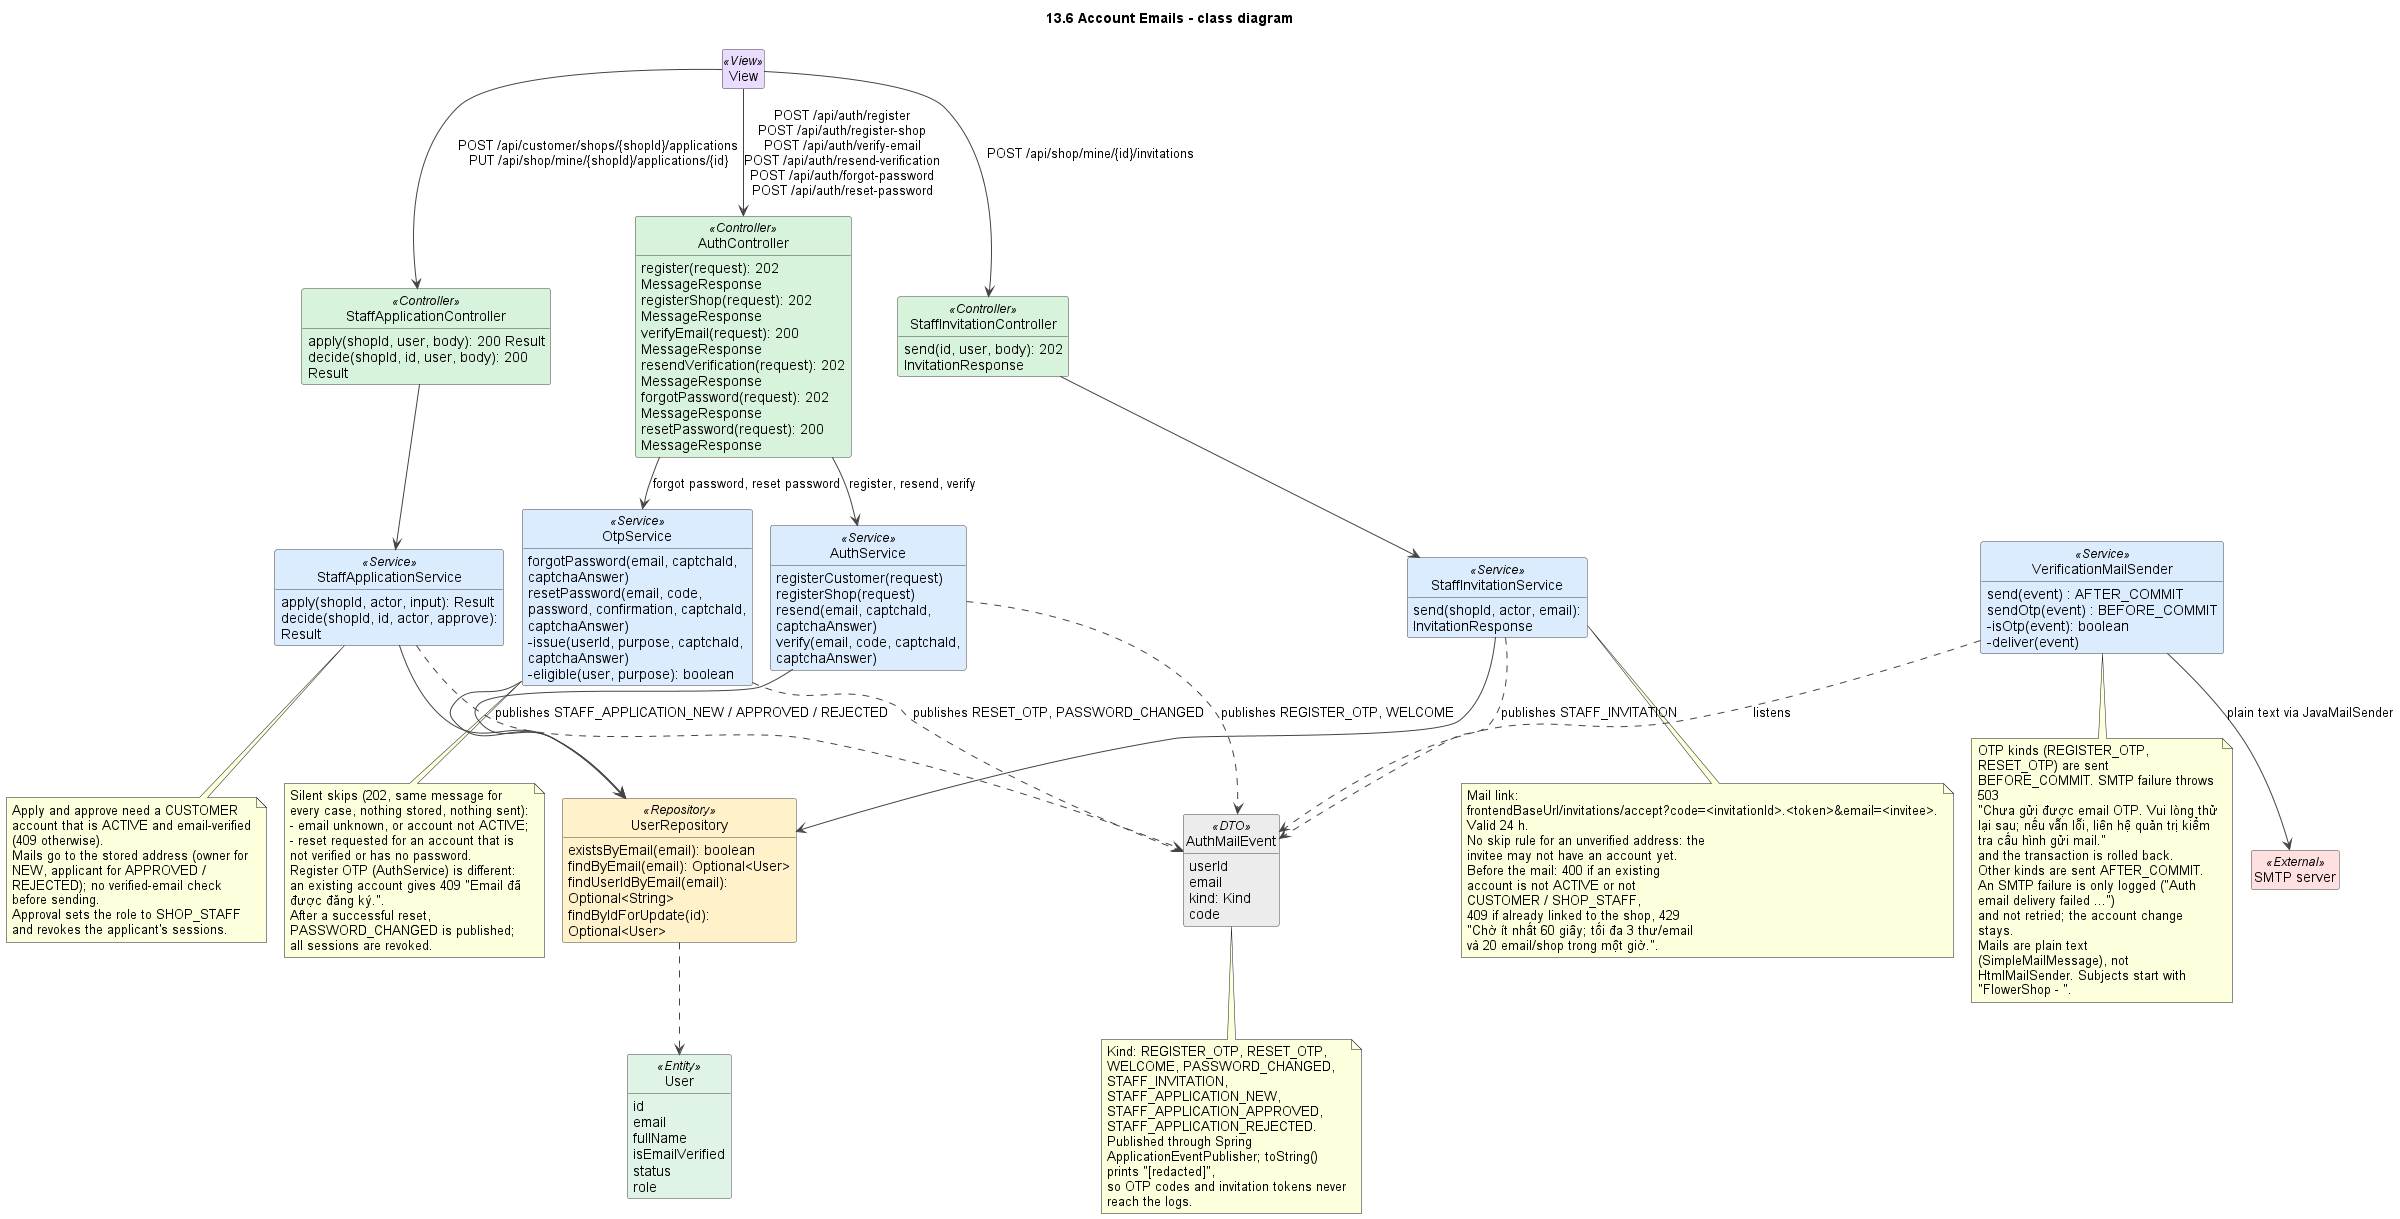

The diagram above was rendered by PlantUML. Its source (embedded in the PNG):
@startuml
!pragma layout smetana
title 13.6 Account Emails - class diagram
skinparam shadowing false
skinparam defaultFontName Arial
skinparam wrapWidth 240
skinparam ArrowColor #444444
skinparam classAttributeIconSize 0
skinparam nodesep 45
skinparam ranksep 50
skinparam class {
  BackgroundColor #FFFFFF
  BorderColor #444444
  BackgroundColor<<View>> #EADCFF
  BackgroundColor<<Controller>> #D8F3DC
  BackgroundColor<<Service>> #DCECFF
  BackgroundColor<<Repository>> #FFF1C9
  BackgroundColor<<Entity>> #E0F3E7
  BackgroundColor<<External>> #FFE0E0
  BackgroundColor<<DTO>> #ECECEC
  BackgroundColor<<Scheduler>> #FFE8CC
}
hide empty members
hide circle

class View <<View>>

class AuthController <<Controller>> {
  register(request): 202 MessageResponse
  registerShop(request): 202 MessageResponse
  verifyEmail(request): 200 MessageResponse
  resendVerification(request): 202 MessageResponse
  forgotPassword(request): 202 MessageResponse
  resetPassword(request): 200 MessageResponse
}
class AuthService <<Service>> {
  registerCustomer(request)
  registerShop(request)
  resend(email, captchaId, captchaAnswer)
  verify(email, code, captchaId, captchaAnswer)
}
class OtpService <<Service>> {
  forgotPassword(email, captchaId, captchaAnswer)
  resetPassword(email, code, password, confirmation, captchaId, captchaAnswer)
  -issue(userId, purpose, captchaId, captchaAnswer)
  -eligible(user, purpose): boolean
}
class StaffApplicationController <<Controller>> {
  apply(shopId, user, body): 200 Result
  decide(shopId, id, user, body): 200 Result
}
class StaffApplicationService <<Service>> {
  apply(shopId, actor, input): Result
  decide(shopId, id, actor, approve): Result
}
class StaffInvitationController <<Controller>> {
  send(id, user, body): 202 InvitationResponse
}
class StaffInvitationService <<Service>> {
  send(shopId, actor, email): InvitationResponse
}
class AuthMailEvent <<DTO>> {
  userId
  email
  kind: Kind
  code
}
class VerificationMailSender <<Service>> {
  send(event) : AFTER_COMMIT
  sendOtp(event) : BEFORE_COMMIT
  -isOtp(event): boolean
  -deliver(event)
}
class UserRepository <<Repository>> {
  existsByEmail(email): boolean
  findByEmail(email): Optional<User>
  findUserIdByEmail(email): Optional<String>
  findByIdForUpdate(id): Optional<User>
}
class User <<Entity>> {
  id
  email
  fullName
  isEmailVerified
  status
  role
}
class "SMTP server" as SMTP <<External>>

View --> AuthController : POST /api/auth/register\nPOST /api/auth/register-shop\nPOST /api/auth/verify-email\nPOST /api/auth/resend-verification\nPOST /api/auth/forgot-password\nPOST /api/auth/reset-password
View --> StaffApplicationController : POST /api/customer/shops/{shopId}/applications\nPUT /api/shop/mine/{shopId}/applications/{id}
View --> StaffInvitationController : POST /api/shop/mine/{id}/invitations
AuthController --> AuthService : register, resend, verify
AuthController --> OtpService : forgot password, reset password
StaffApplicationController --> StaffApplicationService
StaffInvitationController --> StaffInvitationService
AuthService --> UserRepository
OtpService --> UserRepository
StaffApplicationService --> UserRepository
StaffInvitationService --> UserRepository
AuthService ..> AuthMailEvent : publishes REGISTER_OTP, WELCOME
OtpService ..> AuthMailEvent : publishes RESET_OTP, PASSWORD_CHANGED
StaffApplicationService ..> AuthMailEvent : publishes STAFF_APPLICATION_NEW / APPROVED / REJECTED
StaffInvitationService ..> AuthMailEvent : publishes STAFF_INVITATION
VerificationMailSender ..> AuthMailEvent : listens
VerificationMailSender --> SMTP : plain text via JavaMailSender
UserRepository ..> User

note bottom of AuthMailEvent
  Kind: REGISTER_OTP, RESET_OTP, WELCOME, PASSWORD_CHANGED, STAFF_INVITATION,
  STAFF_APPLICATION_NEW, STAFF_APPLICATION_APPROVED, STAFF_APPLICATION_REJECTED.
  Published through Spring ApplicationEventPublisher; toString() prints "[redacted]",
  so OTP codes and invitation tokens never reach the logs.
end note

note bottom of VerificationMailSender
  OTP kinds (REGISTER_OTP, RESET_OTP) are sent BEFORE_COMMIT. SMTP failure throws 503
  "Chưa gửi được email OTP. Vui lòng thử lại sau; nếu vẫn lỗi, liên hệ quản trị kiểm tra cấu hình gửi mail."
  and the transaction is rolled back.
  Other kinds are sent AFTER_COMMIT. An SMTP failure is only logged ("Auth email delivery failed ...")
  and not retried; the account change stays.
  Mails are plain text (SimpleMailMessage), not HtmlMailSender. Subjects start with "FlowerShop - ".
end note

note bottom of OtpService
  Silent skips (202, same message for every case, nothing stored, nothing sent):
  - email unknown, or account not ACTIVE;
  - reset requested for an account that is not verified or has no password.
  Register OTP (AuthService) is different: an existing account gives 409 "Email đã được đăng ký.".
  After a successful reset, PASSWORD_CHANGED is published; all sessions are revoked.
end note

note bottom of StaffInvitationService
  Mail link: frontendBaseUrl/invitations/accept?code=<invitationId>.<token>&email=<invitee>. Valid 24 h.
  No skip rule for an unverified address: the invitee may not have an account yet.
  Before the mail: 400 if an existing account is not ACTIVE or not CUSTOMER / SHOP_STAFF,
  409 if already linked to the shop, 429 "Chờ ít nhất 60 giây; tối đa 3 thư/email và 20 email/shop trong một giờ.".
end note

note bottom of StaffApplicationService
  Apply and approve need a CUSTOMER account that is ACTIVE and email-verified (409 otherwise).
  Mails go to the stored address (owner for NEW, applicant for APPROVED / REJECTED); no verified-email check before sending.
  Approval sets the role to SHOP_STAFF and revokes the applicant's sessions.
end note

@enduml